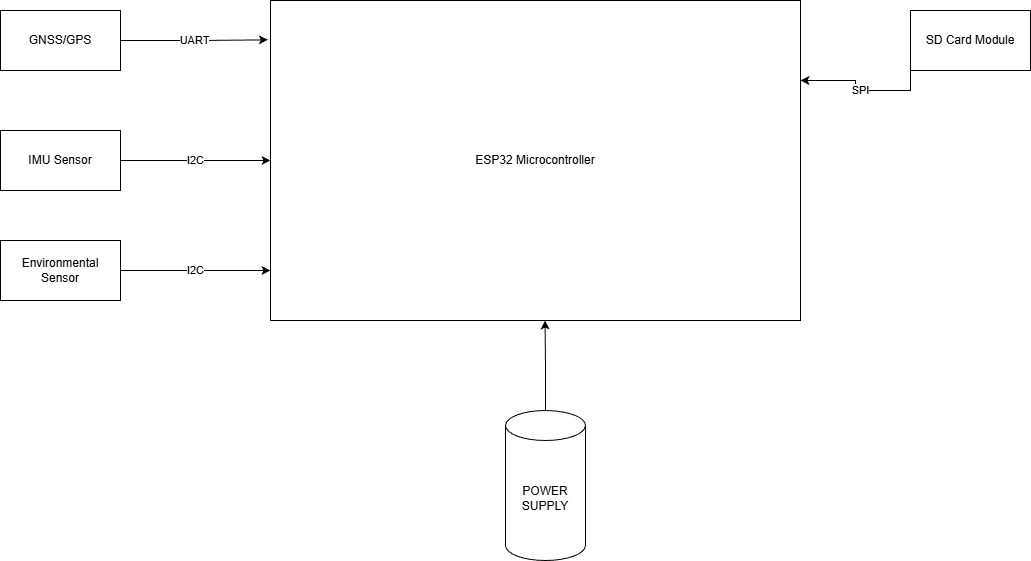

The diagram above was exported from draw.io. Its source (the exported page's mxGraphModel, read from the mxfile embedded in the PNG):
<mxGraphModel dx="2076" dy="682" grid="1" gridSize="10" guides="1" tooltips="1" connect="1" arrows="1" fold="1" page="1" pageScale="1" pageWidth="850" pageHeight="1100" math="0" shadow="0">
  <root>
    <mxCell id="0" />
    <mxCell id="1" parent="0" />
    <mxCell id="6J7XYyjFt1MeRIzJxmns-1" parent="1" style="rounded=0;whiteSpace=wrap;html=1;" value="ESP32 Microcontroller" vertex="1">
      <mxGeometry height="320" width="530" x="190" y="410" as="geometry" />
    </mxCell>
    <mxCell id="6J7XYyjFt1MeRIzJxmns-2" parent="1" style="rounded=0;whiteSpace=wrap;html=1;" value="GNSS/GPS" vertex="1">
      <mxGeometry height="60" width="120" x="-80" y="420" as="geometry" />
    </mxCell>
    <mxCell id="6J7XYyjFt1MeRIzJxmns-15" edge="1" parent="1" source="6J7XYyjFt1MeRIzJxmns-3" style="edgeStyle=orthogonalEdgeStyle;rounded=0;orthogonalLoop=1;jettySize=auto;html=1;exitX=1;exitY=0.5;exitDx=0;exitDy=0;entryX=0;entryY=0.5;entryDx=0;entryDy=0;" target="6J7XYyjFt1MeRIzJxmns-1" value="I2C">
      <mxGeometry relative="1" as="geometry" />
    </mxCell>
    <mxCell id="6J7XYyjFt1MeRIzJxmns-3" parent="1" style="rounded=0;whiteSpace=wrap;html=1;" value="IMU Sensor" vertex="1">
      <mxGeometry height="60" width="120" x="-80" y="540" as="geometry" />
    </mxCell>
    <mxCell id="6J7XYyjFt1MeRIzJxmns-4" parent="1" style="rounded=0;whiteSpace=wrap;html=1;" value="Environmental Sensor" vertex="1">
      <mxGeometry height="60" width="120" x="-80" y="650" as="geometry" />
    </mxCell>
    <mxCell id="6J7XYyjFt1MeRIzJxmns-10" edge="1" parent="1" source="6J7XYyjFt1MeRIzJxmns-5" style="edgeStyle=orthogonalEdgeStyle;rounded=0;orthogonalLoop=1;jettySize=auto;html=1;exitX=0;exitY=1;exitDx=0;exitDy=0;entryX=1;entryY=0.25;entryDx=0;entryDy=0;" target="6J7XYyjFt1MeRIzJxmns-1" value="SPI">
      <mxGeometry relative="1" as="geometry" />
    </mxCell>
    <mxCell id="6J7XYyjFt1MeRIzJxmns-5" parent="1" style="rounded=0;whiteSpace=wrap;html=1;" value="SD Card Module" vertex="1">
      <mxGeometry height="60" width="120" x="830" y="420" as="geometry" />
    </mxCell>
    <mxCell id="6J7XYyjFt1MeRIzJxmns-8" edge="1" parent="1" source="6J7XYyjFt1MeRIzJxmns-4" style="edgeStyle=orthogonalEdgeStyle;rounded=0;orthogonalLoop=1;jettySize=auto;html=1;exitX=1;exitY=0.5;exitDx=0;exitDy=0;" value="I2C">
      <mxGeometry relative="1" as="geometry">
        <mxPoint x="190" y="680" as="targetPoint" />
      </mxGeometry>
    </mxCell>
    <mxCell id="6J7XYyjFt1MeRIzJxmns-14" edge="1" parent="1" source="6J7XYyjFt1MeRIzJxmns-2" style="edgeStyle=orthogonalEdgeStyle;rounded=0;orthogonalLoop=1;jettySize=auto;html=1;exitX=1;exitY=0.5;exitDx=0;exitDy=0;entryX=-0.005;entryY=0.123;entryDx=0;entryDy=0;entryPerimeter=0;" target="6J7XYyjFt1MeRIzJxmns-1" value="UART">
      <mxGeometry relative="1" as="geometry" />
    </mxCell>
    <mxCell id="6J7XYyjFt1MeRIzJxmns-16" parent="1" style="shape=cylinder3;whiteSpace=wrap;html=1;boundedLbl=1;backgroundOutline=1;size=15;" value="POWER SUPPLY" vertex="1">
      <mxGeometry height="150" width="80" x="425" y="820" as="geometry" />
    </mxCell>
    <mxCell id="6J7XYyjFt1MeRIzJxmns-17" edge="1" parent="1" source="6J7XYyjFt1MeRIzJxmns-16" style="edgeStyle=orthogonalEdgeStyle;rounded=0;orthogonalLoop=1;jettySize=auto;html=1;exitX=0.5;exitY=0;exitDx=0;exitDy=0;exitPerimeter=0;entryX=0.518;entryY=1;entryDx=0;entryDy=0;entryPerimeter=0;" target="6J7XYyjFt1MeRIzJxmns-1">
      <mxGeometry relative="1" as="geometry" />
    </mxCell>
  </root>
</mxGraphModel>